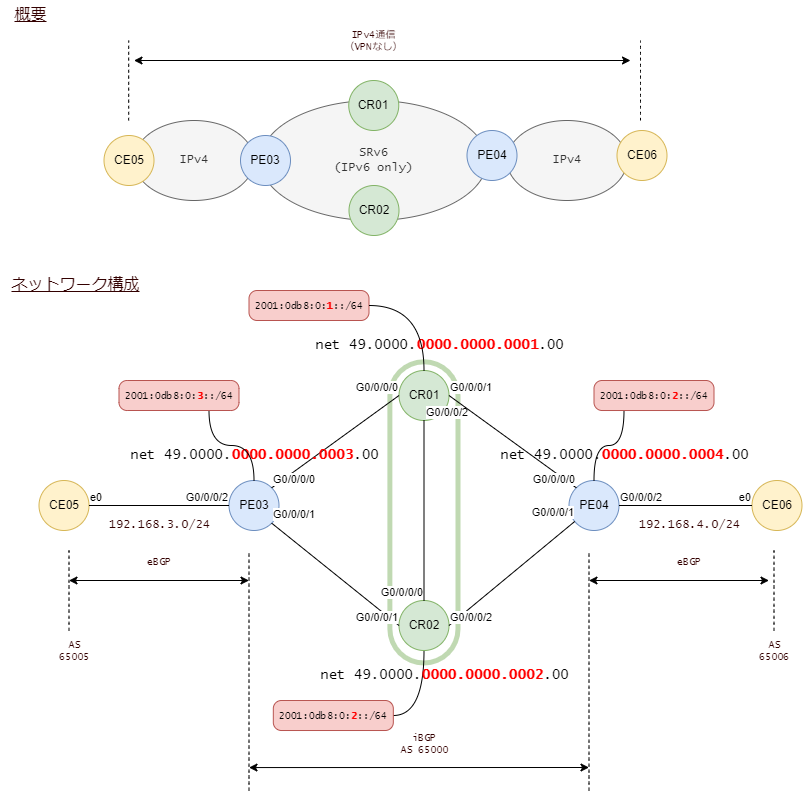

The diagram above was exported from draw.io. Its source (the exported page's mxGraphModel, read from the mxfile embedded in the PNG):
<mxGraphModel dx="1049" dy="777" grid="1" gridSize="10" guides="1" tooltips="1" connect="1" arrows="1" fold="1" page="1" pageScale="1" pageWidth="1169" pageHeight="1654" math="0" shadow="0">
  <root>
    <mxCell id="0" />
    <mxCell id="1" parent="0" />
    <mxCell id="61" value="" style="rounded=1;whiteSpace=wrap;html=1;fontFamily=Lucida Console;fontSize=14;arcSize=50;rotation=90;fillColor=none;strokeColor=#82b366;strokeWidth=5;opacity=50;" vertex="1" parent="1">
      <mxGeometry x="272.82" y="487.82" width="301.25" height="68.12" as="geometry" />
    </mxCell>
    <mxCell id="3" value="CR01" style="ellipse;whiteSpace=wrap;html=1;fillColor=#d5e8d4;strokeColor=#82b366;" parent="1" vertex="1">
      <mxGeometry x="398.5" y="380" width="50" height="50" as="geometry" />
    </mxCell>
    <mxCell id="66" style="edgeStyle=orthogonalEdgeStyle;curved=1;html=1;exitX=0.5;exitY=1;exitDx=0;exitDy=0;entryX=1;entryY=0.5;entryDx=0;entryDy=0;fontFamily=Lucida Console;fontSize=10;fontColor=#FF0000;endArrow=none;endFill=0;" edge="1" parent="1" source="5" target="65">
      <mxGeometry relative="1" as="geometry" />
    </mxCell>
    <mxCell id="5" value="CR02" style="ellipse;whiteSpace=wrap;html=1;fillColor=#d5e8d4;strokeColor=#82b366;" parent="1" vertex="1">
      <mxGeometry x="398.5" y="610" width="50" height="50" as="geometry" />
    </mxCell>
    <mxCell id="6" value="PE03" style="ellipse;whiteSpace=wrap;html=1;fillColor=#dae8fc;strokeColor=#6c8ebf;" parent="1" vertex="1">
      <mxGeometry x="228.5" y="490" width="50" height="50" as="geometry" />
    </mxCell>
    <mxCell id="7" value="PE04" style="ellipse;whiteSpace=wrap;html=1;fillColor=#dae8fc;strokeColor=#6c8ebf;" parent="1" vertex="1">
      <mxGeometry x="568.5" y="490" width="50" height="50" as="geometry" />
    </mxCell>
    <mxCell id="8" value="" style="endArrow=none;html=1;exitX=0.5;exitY=1;exitDx=0;exitDy=0;endFill=0;" parent="1" source="3" target="5" edge="1">
      <mxGeometry relative="1" as="geometry">
        <mxPoint x="438.5" y="600" as="sourcePoint" />
        <mxPoint x="598.5" y="600" as="targetPoint" />
      </mxGeometry>
    </mxCell>
    <mxCell id="10" value="G0/0/0/2" style="edgeLabel;resizable=0;html=1;align=left;verticalAlign=bottom;" parent="8" connectable="0" vertex="1">
      <mxGeometry x="-1" relative="1" as="geometry" />
    </mxCell>
    <mxCell id="11" value="G0/0/0/0" style="edgeLabel;resizable=0;html=1;align=right;verticalAlign=bottom;" parent="8" connectable="0" vertex="1">
      <mxGeometry x="1" relative="1" as="geometry" />
    </mxCell>
    <mxCell id="15" value="" style="endArrow=none;html=1;exitX=1;exitY=0.5;exitDx=0;exitDy=0;endFill=0;entryX=0;entryY=0;entryDx=0;entryDy=0;rounded=1;" parent="1" source="3" target="7" edge="1">
      <mxGeometry relative="1" as="geometry">
        <mxPoint x="433.4999999999998" y="459.9999999999999" as="sourcePoint" />
        <mxPoint x="433.4999999999998" y="529.9999999999999" as="targetPoint" />
      </mxGeometry>
    </mxCell>
    <mxCell id="16" value="G0/0/0/1" style="edgeLabel;resizable=0;html=1;align=left;verticalAlign=bottom;" parent="15" connectable="0" vertex="1">
      <mxGeometry x="-1" relative="1" as="geometry" />
    </mxCell>
    <mxCell id="17" value="G0/0/0/0" style="edgeLabel;resizable=0;html=1;align=right;verticalAlign=bottom;" parent="15" connectable="0" vertex="1">
      <mxGeometry x="1" relative="1" as="geometry" />
    </mxCell>
    <mxCell id="18" value="" style="endArrow=none;html=1;exitX=1;exitY=0.5;exitDx=0;exitDy=0;endFill=0;rounded=1;" parent="1" source="5" target="7" edge="1">
      <mxGeometry relative="1" as="geometry">
        <mxPoint x="458.49999999999864" y="434.9999999999999" as="sourcePoint" />
        <mxPoint x="595.822330470337" y="507.3223304703371" as="targetPoint" />
      </mxGeometry>
    </mxCell>
    <mxCell id="19" value="G0/0/0/2" style="edgeLabel;resizable=0;html=1;align=left;verticalAlign=bottom;" parent="18" connectable="0" vertex="1">
      <mxGeometry x="-1" relative="1" as="geometry" />
    </mxCell>
    <mxCell id="20" value="G0/0/0/1" style="edgeLabel;resizable=0;html=1;align=right;verticalAlign=bottom;" parent="18" connectable="0" vertex="1">
      <mxGeometry x="1" relative="1" as="geometry" />
    </mxCell>
    <mxCell id="21" value="" style="endArrow=none;html=1;exitX=1;exitY=1;exitDx=0;exitDy=0;endFill=0;entryX=0;entryY=0.5;entryDx=0;entryDy=0;" parent="1" source="6" target="5" edge="1">
      <mxGeometry relative="1" as="geometry">
        <mxPoint x="483.4999999999998" y="459.9999999999999" as="sourcePoint" />
        <mxPoint x="483.4999999999998" y="620" as="targetPoint" />
      </mxGeometry>
    </mxCell>
    <mxCell id="22" value="G0/0/0/1" style="edgeLabel;resizable=0;html=1;align=left;verticalAlign=bottom;" parent="21" connectable="0" vertex="1">
      <mxGeometry x="-1" relative="1" as="geometry" />
    </mxCell>
    <mxCell id="23" value="G0/0/0/1" style="edgeLabel;resizable=0;html=1;align=right;verticalAlign=bottom;" parent="21" connectable="0" vertex="1">
      <mxGeometry x="1" relative="1" as="geometry" />
    </mxCell>
    <mxCell id="24" value="" style="endArrow=none;html=1;exitX=1;exitY=0;exitDx=0;exitDy=0;endFill=0;entryX=0;entryY=0.5;entryDx=0;entryDy=0;" parent="1" source="6" target="3" edge="1">
      <mxGeometry relative="1" as="geometry">
        <mxPoint x="291.1776695296628" y="532.6776695296628" as="sourcePoint" />
        <mxPoint x="458.50000000000114" y="645" as="targetPoint" />
      </mxGeometry>
    </mxCell>
    <mxCell id="25" value="G0/0/0/0" style="edgeLabel;resizable=0;html=1;align=left;verticalAlign=bottom;" parent="24" connectable="0" vertex="1">
      <mxGeometry x="-1" relative="1" as="geometry" />
    </mxCell>
    <mxCell id="26" value="G0/0/0/0" style="edgeLabel;resizable=0;html=1;align=right;verticalAlign=bottom;" parent="24" connectable="0" vertex="1">
      <mxGeometry x="1" relative="1" as="geometry" />
    </mxCell>
    <mxCell id="27" value="CE06" style="ellipse;whiteSpace=wrap;html=1;fillColor=#fff2cc;strokeColor=#d6b656;" parent="1" vertex="1">
      <mxGeometry x="751.5" y="490" width="50" height="50" as="geometry" />
    </mxCell>
    <mxCell id="28" value="" style="endArrow=none;html=1;endFill=0;rounded=1;entryX=0;entryY=0.5;entryDx=0;entryDy=0;" parent="1" source="7" target="27" edge="1">
      <mxGeometry relative="1" as="geometry">
        <mxPoint x="408.49999999999955" y="645" as="sourcePoint" />
        <mxPoint x="582.2128299665521" y="538.109400900364" as="targetPoint" />
      </mxGeometry>
    </mxCell>
    <mxCell id="29" value="G0/0/0/2" style="edgeLabel;resizable=0;html=1;align=left;verticalAlign=bottom;" parent="28" connectable="0" vertex="1">
      <mxGeometry x="-1" relative="1" as="geometry" />
    </mxCell>
    <mxCell id="30" value="e0" style="edgeLabel;resizable=0;html=1;align=right;verticalAlign=bottom;" parent="28" connectable="0" vertex="1">
      <mxGeometry x="1" relative="1" as="geometry" />
    </mxCell>
    <mxCell id="34" value="CE05" style="ellipse;whiteSpace=wrap;html=1;fillColor=#fff2cc;strokeColor=#d6b656;" parent="1" vertex="1">
      <mxGeometry x="38.5" y="490" width="50" height="50" as="geometry" />
    </mxCell>
    <mxCell id="35" value="" style="endArrow=none;html=1;exitX=1;exitY=0.5;exitDx=0;exitDy=0;endFill=0;entryX=0;entryY=0.5;entryDx=0;entryDy=0;" parent="1" source="34" target="6" edge="1">
      <mxGeometry relative="1" as="geometry">
        <mxPoint x="241.1776695296635" y="542.6776695296634" as="sourcePoint" />
        <mxPoint x="418.50000000000045" y="645" as="targetPoint" />
      </mxGeometry>
    </mxCell>
    <mxCell id="36" value="e0" style="edgeLabel;resizable=0;html=1;align=left;verticalAlign=bottom;" parent="35" connectable="0" vertex="1">
      <mxGeometry x="-1" relative="1" as="geometry" />
    </mxCell>
    <mxCell id="37" value="G0/0/0/2" style="edgeLabel;resizable=0;html=1;align=right;verticalAlign=bottom;" parent="35" connectable="0" vertex="1">
      <mxGeometry x="1" relative="1" as="geometry" />
    </mxCell>
    <mxCell id="57" value="net 49.0000.&lt;b style=&quot;font-size: 14px;&quot;&gt;&lt;font color=&quot;#ff0000&quot; style=&quot;font-size: 14px;&quot;&gt;0000.0000.0001&lt;/font&gt;&lt;/b&gt;.00" style="text;html=1;align=center;verticalAlign=middle;resizable=0;points=[];autosize=1;strokeColor=none;fillColor=none;fontSize=14;fontFamily=Lucida Console;" vertex="1" parent="1">
      <mxGeometry x="304.07" y="340" width="270" height="30" as="geometry" />
    </mxCell>
    <mxCell id="58" value="net 49.0000.&lt;b style=&quot;font-size: 14px;&quot;&gt;&lt;font color=&quot;#ff0000&quot; style=&quot;font-size: 14px;&quot;&gt;0000.0000.0002&lt;/font&gt;&lt;/b&gt;.00" style="text;html=1;align=center;verticalAlign=middle;resizable=0;points=[];autosize=1;strokeColor=none;fillColor=none;fontSize=14;fontFamily=Lucida Console;" vertex="1" parent="1">
      <mxGeometry x="308.5" y="670" width="270" height="30" as="geometry" />
    </mxCell>
    <mxCell id="59" value="net 49.0000.&lt;b style=&quot;font-size: 14px;&quot;&gt;&lt;font color=&quot;#ff0000&quot; style=&quot;font-size: 14px;&quot;&gt;0000.0000.0004&lt;/font&gt;&lt;/b&gt;.00" style="text;html=1;align=center;verticalAlign=middle;resizable=0;points=[];autosize=1;strokeColor=none;fillColor=none;fontSize=14;fontFamily=Lucida Console;" vertex="1" parent="1">
      <mxGeometry x="488.5" y="450" width="270" height="30" as="geometry" />
    </mxCell>
    <mxCell id="60" value="net 49.0000.&lt;b style=&quot;font-size: 14px;&quot;&gt;&lt;font color=&quot;#ff0000&quot; style=&quot;font-size: 14px;&quot;&gt;0000.0000.0003&lt;/font&gt;&lt;/b&gt;.00" style="text;html=1;align=center;verticalAlign=middle;resizable=0;points=[];autosize=1;strokeColor=none;fillColor=none;fontSize=14;fontFamily=Lucida Console;" vertex="1" parent="1">
      <mxGeometry x="118.5" y="450" width="270" height="30" as="geometry" />
    </mxCell>
    <mxCell id="65" value="2001:0db8:0:&lt;b&gt;&lt;font color=&quot;#ff0000&quot;&gt;2&lt;/font&gt;&lt;/b&gt;::/64" style="rounded=1;whiteSpace=wrap;html=1;strokeColor=#b85450;strokeWidth=1;fontFamily=Lucida Console;fontSize=10;fillColor=#f8cecc;arcSize=27;" vertex="1" parent="1">
      <mxGeometry x="272.82" y="710" width="120" height="30" as="geometry" />
    </mxCell>
    <mxCell id="67" value="2001:0db8:0:&lt;b&gt;&lt;font color=&quot;#ff0000&quot;&gt;3&lt;/font&gt;&lt;/b&gt;::/64" style="rounded=1;whiteSpace=wrap;html=1;strokeColor=#b85450;strokeWidth=1;fontFamily=Lucida Console;fontSize=10;fillColor=#f8cecc;arcSize=27;" vertex="1" parent="1">
      <mxGeometry x="118.5" y="390" width="120" height="30" as="geometry" />
    </mxCell>
    <mxCell id="68" style="edgeStyle=orthogonalEdgeStyle;curved=1;html=1;fontFamily=Lucida Console;fontSize=10;fontColor=#FF0000;endArrow=none;endFill=0;entryX=0.75;entryY=1;entryDx=0;entryDy=0;" edge="1" parent="1" source="6" target="67">
      <mxGeometry relative="1" as="geometry">
        <mxPoint x="415.8223304703363" y="662.6776695296637" as="sourcePoint" />
        <mxPoint x="378.5" y="725" as="targetPoint" />
      </mxGeometry>
    </mxCell>
    <mxCell id="69" value="2001:0db8:0:&lt;b&gt;&lt;font color=&quot;#ff0000&quot;&gt;2&lt;/font&gt;&lt;/b&gt;::/64" style="rounded=1;whiteSpace=wrap;html=1;strokeColor=#b85450;strokeWidth=1;fontFamily=Lucida Console;fontSize=10;fillColor=#f8cecc;arcSize=27;" vertex="1" parent="1">
      <mxGeometry x="593.5" y="390" width="120" height="30" as="geometry" />
    </mxCell>
    <mxCell id="70" style="edgeStyle=orthogonalEdgeStyle;curved=1;html=1;fontFamily=Lucida Console;fontSize=10;fontColor=#FF0000;endArrow=none;endFill=0;entryX=0.25;entryY=1;entryDx=0;entryDy=0;" edge="1" parent="1" source="7" target="69">
      <mxGeometry relative="1" as="geometry">
        <mxPoint x="263.5" y="550" as="sourcePoint" />
        <mxPoint x="222.81999999999994" y="590" as="targetPoint" />
      </mxGeometry>
    </mxCell>
    <mxCell id="71" value="2001:0db8:0:&lt;b&gt;&lt;font color=&quot;#ff0000&quot;&gt;1&lt;/font&gt;&lt;/b&gt;::/64" style="rounded=1;whiteSpace=wrap;html=1;strokeColor=#b85450;strokeWidth=1;fontFamily=Lucida Console;fontSize=10;fillColor=#f8cecc;arcSize=27;" vertex="1" parent="1">
      <mxGeometry x="248.5" y="300" width="120" height="30" as="geometry" />
    </mxCell>
    <mxCell id="72" style="edgeStyle=orthogonalEdgeStyle;curved=1;html=1;exitX=0.5;exitY=0;exitDx=0;exitDy=0;entryX=1;entryY=0.5;entryDx=0;entryDy=0;fontFamily=Lucida Console;fontSize=10;fontColor=#FF0000;endArrow=none;endFill=0;" edge="1" parent="1" source="3" target="71">
      <mxGeometry relative="1" as="geometry">
        <mxPoint x="415.8223304703365" y="662.6776695296636" as="sourcePoint" />
        <mxPoint x="378.5" y="725" as="targetPoint" />
      </mxGeometry>
    </mxCell>
    <mxCell id="73" value="" style="endArrow=none;dashed=1;html=1;fontFamily=Lucida Console;fontSize=10;fontColor=#FF0000;curved=1;" edge="1" parent="1">
      <mxGeometry width="50" height="50" relative="1" as="geometry">
        <mxPoint x="588.5" y="800" as="sourcePoint" />
        <mxPoint x="588.5" y="560" as="targetPoint" />
      </mxGeometry>
    </mxCell>
    <mxCell id="74" value="" style="endArrow=none;dashed=1;html=1;fontFamily=Lucida Console;fontSize=10;fontColor=#FF0000;curved=1;" edge="1" parent="1">
      <mxGeometry width="50" height="50" relative="1" as="geometry">
        <mxPoint x="773.5" y="640" as="sourcePoint" />
        <mxPoint x="773.5" y="560" as="targetPoint" />
      </mxGeometry>
    </mxCell>
    <mxCell id="75" value="" style="endArrow=none;dashed=1;html=1;fontFamily=Lucida Console;fontSize=10;fontColor=#FF0000;curved=1;" edge="1" parent="1">
      <mxGeometry width="50" height="50" relative="1" as="geometry">
        <mxPoint x="248.5" y="800" as="sourcePoint" />
        <mxPoint x="248.5" y="560" as="targetPoint" />
      </mxGeometry>
    </mxCell>
    <mxCell id="76" value="" style="endArrow=none;dashed=1;html=1;fontFamily=Lucida Console;fontSize=10;fontColor=#FF0000;curved=1;" edge="1" parent="1">
      <mxGeometry width="50" height="50" relative="1" as="geometry">
        <mxPoint x="68.5" y="640" as="sourcePoint" />
        <mxPoint x="68.5" y="560" as="targetPoint" />
      </mxGeometry>
    </mxCell>
    <mxCell id="77" value="" style="endArrow=classic;startArrow=classic;html=1;fontFamily=Lucida Console;fontSize=10;fontColor=#FF0000;curved=1;" edge="1" parent="1">
      <mxGeometry width="50" height="50" relative="1" as="geometry">
        <mxPoint x="588.5" y="590" as="sourcePoint" />
        <mxPoint x="768.5" y="590" as="targetPoint" />
      </mxGeometry>
    </mxCell>
    <mxCell id="78" value="eBGP" style="text;html=1;align=center;verticalAlign=middle;resizable=0;points=[];autosize=1;strokeColor=none;fillColor=none;fontSize=10;fontFamily=Lucida Console;fontColor=#330000;" vertex="1" parent="1">
      <mxGeometry x="663.5" y="555.94" width="50" height="30" as="geometry" />
    </mxCell>
    <mxCell id="79" value="AS&lt;br&gt;65006" style="text;html=1;align=center;verticalAlign=middle;resizable=0;points=[];autosize=1;strokeColor=none;fillColor=none;fontSize=10;fontFamily=Lucida Console;fontColor=#330000;" vertex="1" parent="1">
      <mxGeometry x="748.5" y="640" width="50" height="40" as="geometry" />
    </mxCell>
    <mxCell id="80" value="AS&lt;br&gt;65005" style="text;html=1;align=center;verticalAlign=middle;resizable=0;points=[];autosize=1;strokeColor=none;fillColor=none;fontSize=10;fontFamily=Lucida Console;fontColor=#330000;" vertex="1" parent="1">
      <mxGeometry x="48.5" y="640" width="50" height="40" as="geometry" />
    </mxCell>
    <mxCell id="81" value="" style="endArrow=classic;startArrow=classic;html=1;fontFamily=Lucida Console;fontSize=10;fontColor=#FF0000;curved=1;" edge="1" parent="1">
      <mxGeometry width="50" height="50" relative="1" as="geometry">
        <mxPoint x="68.49999999999977" y="590" as="sourcePoint" />
        <mxPoint x="248.49999999999977" y="590" as="targetPoint" />
      </mxGeometry>
    </mxCell>
    <mxCell id="82" value="eBGP" style="text;html=1;align=center;verticalAlign=middle;resizable=0;points=[];autosize=1;strokeColor=none;fillColor=none;fontSize=10;fontFamily=Lucida Console;fontColor=#330000;" vertex="1" parent="1">
      <mxGeometry x="133.5" y="555.94" width="50" height="30" as="geometry" />
    </mxCell>
    <mxCell id="83" value="" style="endArrow=classic;startArrow=classic;html=1;fontFamily=Lucida Console;fontSize=10;fontColor=#FF0000;curved=1;" edge="1" parent="1">
      <mxGeometry width="50" height="50" relative="1" as="geometry">
        <mxPoint x="248.49999999999977" y="777.06" as="sourcePoint" />
        <mxPoint x="588.5" y="777" as="targetPoint" />
      </mxGeometry>
    </mxCell>
    <mxCell id="84" value="iBGP&lt;br&gt;AS 65000" style="text;html=1;align=center;verticalAlign=middle;resizable=0;points=[];autosize=1;strokeColor=none;fillColor=none;fontSize=10;fontFamily=Lucida Console;fontColor=#330000;" vertex="1" parent="1">
      <mxGeometry x="388.5" y="733" width="70" height="40" as="geometry" />
    </mxCell>
    <mxCell id="85" value="192.168.4.0/24" style="text;html=1;align=center;verticalAlign=middle;resizable=0;points=[];autosize=1;strokeColor=none;fillColor=none;fontSize=12;fontFamily=Lucida Console;fontColor=#330000;" vertex="1" parent="1">
      <mxGeometry x="628.5" y="520" width="120" height="30" as="geometry" />
    </mxCell>
    <mxCell id="86" value="192.168.3.0/24" style="text;html=1;align=center;verticalAlign=middle;resizable=0;points=[];autosize=1;strokeColor=none;fillColor=none;fontSize=12;fontFamily=Lucida Console;fontColor=#330000;" vertex="1" parent="1">
      <mxGeometry x="98.5" y="520" width="120" height="30" as="geometry" />
    </mxCell>
    <mxCell id="87" value="IPv4" style="ellipse;whiteSpace=wrap;html=1;strokeColor=#666666;strokeWidth=1;fontFamily=Lucida Console;fontSize=12;fontColor=#333333;fillColor=#f5f5f5;" vertex="1" parent="1">
      <mxGeometry x="506.5" y="130" width="120" height="80" as="geometry" />
    </mxCell>
    <mxCell id="88" value="IPv4" style="ellipse;whiteSpace=wrap;html=1;strokeColor=#666666;strokeWidth=1;fontFamily=Lucida Console;fontSize=12;fontColor=#333333;fillColor=#f5f5f5;" vertex="1" parent="1">
      <mxGeometry x="133.5" y="130" width="120" height="80" as="geometry" />
    </mxCell>
    <mxCell id="89" value="SRv6&lt;br&gt;(IPv6 only)" style="ellipse;whiteSpace=wrap;html=1;strokeColor=#666666;strokeWidth=1;fontFamily=Lucida Console;fontSize=12;fontColor=#333333;fillColor=#f5f5f5;" vertex="1" parent="1">
      <mxGeometry x="260" y="110" width="226.5" height="120" as="geometry" />
    </mxCell>
    <mxCell id="90" value="CR01" style="ellipse;whiteSpace=wrap;html=1;fillColor=#d5e8d4;strokeColor=#82b366;" vertex="1" parent="1">
      <mxGeometry x="348.25" y="90" width="50" height="50" as="geometry" />
    </mxCell>
    <mxCell id="91" value="CR02" style="ellipse;whiteSpace=wrap;html=1;fillColor=#d5e8d4;strokeColor=#82b366;" vertex="1" parent="1">
      <mxGeometry x="348.5" y="195" width="50" height="50" as="geometry" />
    </mxCell>
    <mxCell id="92" value="PE04" style="ellipse;whiteSpace=wrap;html=1;fillColor=#dae8fc;strokeColor=#6c8ebf;" vertex="1" parent="1">
      <mxGeometry x="466.5" y="140" width="50" height="50" as="geometry" />
    </mxCell>
    <mxCell id="93" value="PE03" style="ellipse;whiteSpace=wrap;html=1;fillColor=#dae8fc;strokeColor=#6c8ebf;" vertex="1" parent="1">
      <mxGeometry x="240" y="145" width="50" height="50" as="geometry" />
    </mxCell>
    <mxCell id="94" value="CE06" style="ellipse;whiteSpace=wrap;html=1;fillColor=#fff2cc;strokeColor=#d6b656;" vertex="1" parent="1">
      <mxGeometry x="616.5" y="140" width="50" height="50" as="geometry" />
    </mxCell>
    <mxCell id="95" value="CE05" style="ellipse;whiteSpace=wrap;html=1;fillColor=#fff2cc;strokeColor=#d6b656;" vertex="1" parent="1">
      <mxGeometry x="103.5" y="145" width="50" height="50" as="geometry" />
    </mxCell>
    <mxCell id="96" value="" style="endArrow=none;dashed=1;html=1;fontFamily=Lucida Console;fontSize=10;fontColor=#FF0000;curved=1;" edge="1" parent="1">
      <mxGeometry width="50" height="50" relative="1" as="geometry">
        <mxPoint x="128.16" y="130" as="sourcePoint" />
        <mxPoint x="128.16" y="50" as="targetPoint" />
      </mxGeometry>
    </mxCell>
    <mxCell id="97" value="" style="endArrow=none;dashed=1;html=1;fontFamily=Lucida Console;fontSize=10;fontColor=#FF0000;curved=1;" edge="1" parent="1">
      <mxGeometry width="50" height="50" relative="1" as="geometry">
        <mxPoint x="640.0000000000001" y="129.9999999999999" as="sourcePoint" />
        <mxPoint x="640.0000000000001" y="49.999999999999886" as="targetPoint" />
      </mxGeometry>
    </mxCell>
    <mxCell id="98" value="" style="endArrow=classic;startArrow=classic;html=1;fontFamily=Lucida Console;fontSize=10;fontColor=#FF0000;curved=1;" edge="1" parent="1">
      <mxGeometry width="50" height="50" relative="1" as="geometry">
        <mxPoint x="133.49999999999977" y="70" as="sourcePoint" />
        <mxPoint x="630" y="70" as="targetPoint" />
      </mxGeometry>
    </mxCell>
    <mxCell id="99" value="IPv4通信&lt;br&gt;（VPNなし）" style="text;html=1;align=center;verticalAlign=middle;resizable=0;points=[];autosize=1;strokeColor=none;fillColor=none;fontSize=10;fontFamily=Lucida Console;fontColor=#330000;" vertex="1" parent="1">
      <mxGeometry x="333.25" y="30" width="80" height="40" as="geometry" />
    </mxCell>
    <mxCell id="100" value="&lt;u&gt;概要&lt;/u&gt;" style="text;html=1;align=center;verticalAlign=middle;resizable=0;points=[];autosize=1;strokeColor=none;fillColor=none;fontSize=16;fontFamily=Lucida Console;fontColor=#330000;" vertex="1" parent="1">
      <mxGeometry y="10" width="60" height="30" as="geometry" />
    </mxCell>
    <mxCell id="101" value="&lt;u&gt;ネットワーク構成&lt;/u&gt;" style="text;html=1;align=center;verticalAlign=middle;resizable=0;points=[];autosize=1;strokeColor=none;fillColor=none;fontSize=16;fontFamily=Lucida Console;fontColor=#330000;" vertex="1" parent="1">
      <mxGeometry y="280" width="150" height="30" as="geometry" />
    </mxCell>
  </root>
</mxGraphModel>